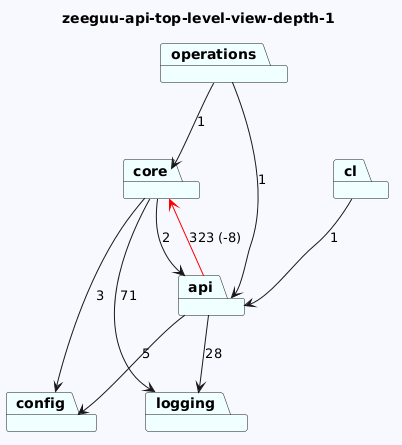

The diagram above was rendered by PlantUML. Its source (embedded in the PNG):
@startuml
skinparam backgroundColor GhostWhite
title zeeguu-api-top-level-view-depth-1
package "operations" #Azure
package "cl" #Azure
package "logging" #Azure
package "config" #Azure
package "core" #Azure
package "api" #Azure
"operations"-->"api"  : 1
"operations"-->"core"  : 1
"cl"-->"api"  : 1


"core"-->"logging"  : 71
"core"-->"config"  : 3
"core"-->"api"  : 2
"api"-->"config"  : 5
"api"-->"logging"  : 28
"api"-->"core" #Red : 323 (-8)
@enduml